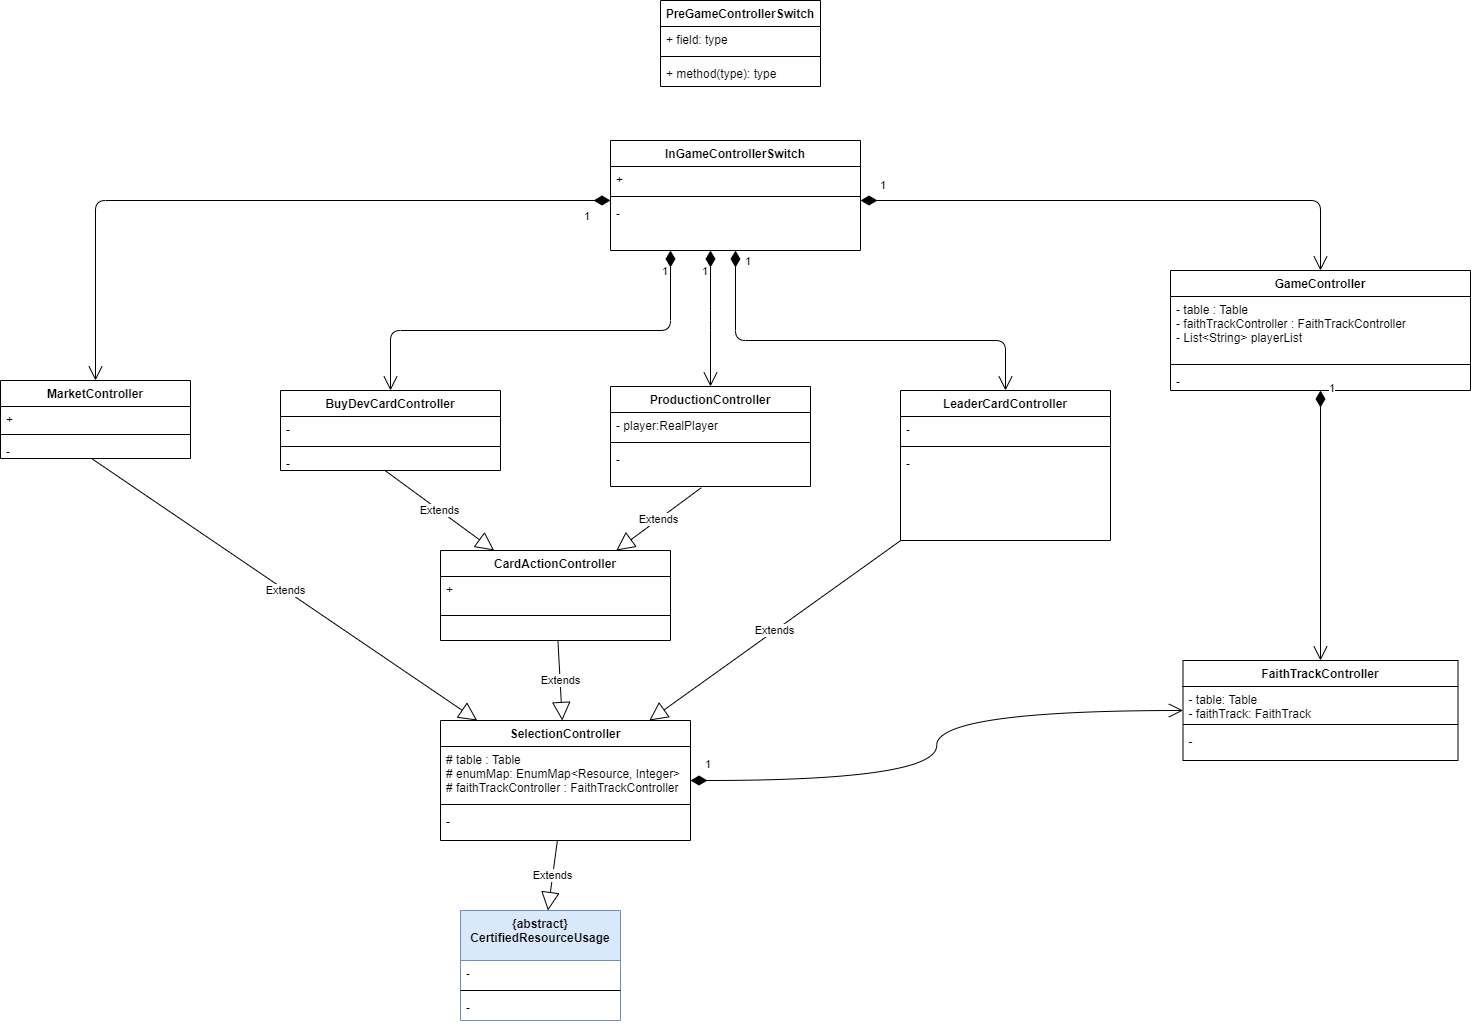

The diagram above was exported from draw.io. Its source (the exported page's mxGraphModel, read from the mxfile embedded in the PNG):
<mxGraphModel dx="2274" dy="1934" grid="1" gridSize="10" guides="1" tooltips="1" connect="1" arrows="1" fold="1" page="1" pageScale="1" pageWidth="827" pageHeight="1169" math="0" shadow="0">
  <root>
    <mxCell id="zbSWLF3rI8OGBCe4-I9q-0" />
    <mxCell id="zbSWLF3rI8OGBCe4-I9q-1" parent="zbSWLF3rI8OGBCe4-I9q-0" />
    <mxCell id="zbSWLF3rI8OGBCe4-I9q-2" value="GameController" style="swimlane;fontStyle=1;align=center;verticalAlign=top;childLayout=stackLayout;horizontal=1;startSize=26;horizontalStack=0;resizeParent=1;resizeParentMax=0;resizeLast=0;collapsible=1;marginBottom=0;" parent="zbSWLF3rI8OGBCe4-I9q-1" vertex="1">
      <mxGeometry x="360" y="-800" width="300" height="120" as="geometry" />
    </mxCell>
    <mxCell id="zbSWLF3rI8OGBCe4-I9q-3" value="- table : Table&#10;- faithTrackController : FaithTrackController&#10;- List&lt;String&gt; playerList" style="text;strokeColor=none;fillColor=none;align=left;verticalAlign=top;spacingLeft=4;spacingRight=4;overflow=hidden;rotatable=0;points=[[0,0.5],[1,0.5]];portConstraint=eastwest;" parent="zbSWLF3rI8OGBCe4-I9q-2" vertex="1">
      <mxGeometry y="26" width="300" height="64" as="geometry" />
    </mxCell>
    <mxCell id="zbSWLF3rI8OGBCe4-I9q-4" value="" style="line;strokeWidth=1;fillColor=none;align=left;verticalAlign=middle;spacingTop=-1;spacingLeft=3;spacingRight=3;rotatable=0;labelPosition=right;points=[];portConstraint=eastwest;" parent="zbSWLF3rI8OGBCe4-I9q-2" vertex="1">
      <mxGeometry y="90" width="300" height="8" as="geometry" />
    </mxCell>
    <mxCell id="zbSWLF3rI8OGBCe4-I9q-5" value="-" style="text;strokeColor=none;fillColor=none;align=left;verticalAlign=top;spacingLeft=4;spacingRight=4;overflow=hidden;rotatable=0;points=[[0,0.5],[1,0.5]];portConstraint=eastwest;" parent="zbSWLF3rI8OGBCe4-I9q-2" vertex="1">
      <mxGeometry y="98" width="300" height="22" as="geometry" />
    </mxCell>
    <mxCell id="zbSWLF3rI8OGBCe4-I9q-6" value="ProductionController" style="swimlane;fontStyle=1;align=center;verticalAlign=top;childLayout=stackLayout;horizontal=1;startSize=26;horizontalStack=0;resizeParent=1;resizeParentMax=0;resizeLast=0;collapsible=1;marginBottom=0;" parent="zbSWLF3rI8OGBCe4-I9q-1" vertex="1">
      <mxGeometry x="-200" y="-684" width="200" height="100" as="geometry" />
    </mxCell>
    <mxCell id="zbSWLF3rI8OGBCe4-I9q-7" value="- player:RealPlayer" style="text;strokeColor=none;fillColor=none;align=left;verticalAlign=top;spacingLeft=4;spacingRight=4;overflow=hidden;rotatable=0;points=[[0,0.5],[1,0.5]];portConstraint=eastwest;" parent="zbSWLF3rI8OGBCe4-I9q-6" vertex="1">
      <mxGeometry y="26" width="200" height="26" as="geometry" />
    </mxCell>
    <mxCell id="zbSWLF3rI8OGBCe4-I9q-8" value="" style="line;strokeWidth=1;fillColor=none;align=left;verticalAlign=middle;spacingTop=-1;spacingLeft=3;spacingRight=3;rotatable=0;labelPosition=right;points=[];portConstraint=eastwest;" parent="zbSWLF3rI8OGBCe4-I9q-6" vertex="1">
      <mxGeometry y="52" width="200" height="8" as="geometry" />
    </mxCell>
    <mxCell id="zbSWLF3rI8OGBCe4-I9q-9" value="-" style="text;strokeColor=none;fillColor=none;align=left;verticalAlign=top;spacingLeft=4;spacingRight=4;overflow=hidden;rotatable=0;points=[[0,0.5],[1,0.5]];portConstraint=eastwest;" parent="zbSWLF3rI8OGBCe4-I9q-6" vertex="1">
      <mxGeometry y="60" width="200" height="40" as="geometry" />
    </mxCell>
    <mxCell id="zbSWLF3rI8OGBCe4-I9q-10" value="BuyDevCardController" style="swimlane;fontStyle=1;align=center;verticalAlign=top;childLayout=stackLayout;horizontal=1;startSize=26;horizontalStack=0;resizeParent=1;resizeParentMax=0;resizeLast=0;collapsible=1;marginBottom=0;" parent="zbSWLF3rI8OGBCe4-I9q-1" vertex="1">
      <mxGeometry x="-530" y="-680" width="220" height="80" as="geometry" />
    </mxCell>
    <mxCell id="zbSWLF3rI8OGBCe4-I9q-11" value="-" style="text;strokeColor=none;fillColor=none;align=left;verticalAlign=top;spacingLeft=4;spacingRight=4;overflow=hidden;rotatable=0;points=[[0,0.5],[1,0.5]];portConstraint=eastwest;" parent="zbSWLF3rI8OGBCe4-I9q-10" vertex="1">
      <mxGeometry y="26" width="220" height="26" as="geometry" />
    </mxCell>
    <mxCell id="zbSWLF3rI8OGBCe4-I9q-12" value="" style="line;strokeWidth=1;fillColor=none;align=left;verticalAlign=middle;spacingTop=-1;spacingLeft=3;spacingRight=3;rotatable=0;labelPosition=right;points=[];portConstraint=eastwest;" parent="zbSWLF3rI8OGBCe4-I9q-10" vertex="1">
      <mxGeometry y="52" width="220" height="8" as="geometry" />
    </mxCell>
    <mxCell id="zbSWLF3rI8OGBCe4-I9q-13" value="-" style="text;strokeColor=none;fillColor=none;align=left;verticalAlign=top;spacingLeft=4;spacingRight=4;overflow=hidden;rotatable=0;points=[[0,0.5],[1,0.5]];portConstraint=eastwest;" parent="zbSWLF3rI8OGBCe4-I9q-10" vertex="1">
      <mxGeometry y="60" width="220" height="20" as="geometry" />
    </mxCell>
    <mxCell id="zbSWLF3rI8OGBCe4-I9q-14" value="FaithTrackController" style="swimlane;fontStyle=1;align=center;verticalAlign=top;childLayout=stackLayout;horizontal=1;startSize=26;horizontalStack=0;resizeParent=1;resizeParentMax=0;resizeLast=0;collapsible=1;marginBottom=0;" parent="zbSWLF3rI8OGBCe4-I9q-1" vertex="1">
      <mxGeometry x="372.5" y="-410" width="275" height="100" as="geometry" />
    </mxCell>
    <mxCell id="zbSWLF3rI8OGBCe4-I9q-15" value="- table: Table&#10;- faithTrack: FaithTrack" style="text;strokeColor=none;fillColor=none;align=left;verticalAlign=top;spacingLeft=4;spacingRight=4;overflow=hidden;rotatable=0;points=[[0,0.5],[1,0.5]];portConstraint=eastwest;" parent="zbSWLF3rI8OGBCe4-I9q-14" vertex="1">
      <mxGeometry y="26" width="275" height="34" as="geometry" />
    </mxCell>
    <mxCell id="zbSWLF3rI8OGBCe4-I9q-16" value="" style="line;strokeWidth=1;fillColor=none;align=left;verticalAlign=middle;spacingTop=-1;spacingLeft=3;spacingRight=3;rotatable=0;labelPosition=right;points=[];portConstraint=eastwest;" parent="zbSWLF3rI8OGBCe4-I9q-14" vertex="1">
      <mxGeometry y="60" width="275" height="8" as="geometry" />
    </mxCell>
    <mxCell id="zbSWLF3rI8OGBCe4-I9q-17" value="-" style="text;strokeColor=none;fillColor=none;align=left;verticalAlign=top;spacingLeft=4;spacingRight=4;overflow=hidden;rotatable=0;points=[[0,0.5],[1,0.5]];portConstraint=eastwest;" parent="zbSWLF3rI8OGBCe4-I9q-14" vertex="1">
      <mxGeometry y="68" width="275" height="32" as="geometry" />
    </mxCell>
    <mxCell id="zbSWLF3rI8OGBCe4-I9q-18" value="LeaderCardController" style="swimlane;fontStyle=1;align=center;verticalAlign=top;childLayout=stackLayout;horizontal=1;startSize=26;horizontalStack=0;resizeParent=1;resizeParentMax=0;resizeLast=0;collapsible=1;marginBottom=0;" parent="zbSWLF3rI8OGBCe4-I9q-1" vertex="1">
      <mxGeometry x="90" y="-680" width="210" height="150" as="geometry" />
    </mxCell>
    <mxCell id="zbSWLF3rI8OGBCe4-I9q-19" value="-" style="text;strokeColor=none;fillColor=none;align=left;verticalAlign=top;spacingLeft=4;spacingRight=4;overflow=hidden;rotatable=0;points=[[0,0.5],[1,0.5]];portConstraint=eastwest;" parent="zbSWLF3rI8OGBCe4-I9q-18" vertex="1">
      <mxGeometry y="26" width="210" height="26" as="geometry" />
    </mxCell>
    <mxCell id="zbSWLF3rI8OGBCe4-I9q-20" value="" style="line;strokeWidth=1;fillColor=none;align=left;verticalAlign=middle;spacingTop=-1;spacingLeft=3;spacingRight=3;rotatable=0;labelPosition=right;points=[];portConstraint=eastwest;" parent="zbSWLF3rI8OGBCe4-I9q-18" vertex="1">
      <mxGeometry y="52" width="210" height="8" as="geometry" />
    </mxCell>
    <mxCell id="zbSWLF3rI8OGBCe4-I9q-21" value="-" style="text;strokeColor=none;fillColor=none;align=left;verticalAlign=top;spacingLeft=4;spacingRight=4;overflow=hidden;rotatable=0;points=[[0,0.5],[1,0.5]];portConstraint=eastwest;" parent="zbSWLF3rI8OGBCe4-I9q-18" vertex="1">
      <mxGeometry y="60" width="210" height="90" as="geometry" />
    </mxCell>
    <mxCell id="zbSWLF3rI8OGBCe4-I9q-22" value="MarketController" style="swimlane;fontStyle=1;align=center;verticalAlign=top;childLayout=stackLayout;horizontal=1;startSize=26;horizontalStack=0;resizeParent=1;resizeParentMax=0;resizeLast=0;collapsible=1;marginBottom=0;" parent="zbSWLF3rI8OGBCe4-I9q-1" vertex="1">
      <mxGeometry x="-810" y="-690" width="190" height="78" as="geometry" />
    </mxCell>
    <mxCell id="zbSWLF3rI8OGBCe4-I9q-23" value="+" style="text;strokeColor=none;fillColor=none;align=left;verticalAlign=top;spacingLeft=4;spacingRight=4;overflow=hidden;rotatable=0;points=[[0,0.5],[1,0.5]];portConstraint=eastwest;" parent="zbSWLF3rI8OGBCe4-I9q-22" vertex="1">
      <mxGeometry y="26" width="190" height="24" as="geometry" />
    </mxCell>
    <mxCell id="zbSWLF3rI8OGBCe4-I9q-24" value="" style="line;strokeWidth=1;fillColor=none;align=left;verticalAlign=middle;spacingTop=-1;spacingLeft=3;spacingRight=3;rotatable=0;labelPosition=right;points=[];portConstraint=eastwest;" parent="zbSWLF3rI8OGBCe4-I9q-22" vertex="1">
      <mxGeometry y="50" width="190" height="8" as="geometry" />
    </mxCell>
    <mxCell id="zbSWLF3rI8OGBCe4-I9q-25" value="-" style="text;strokeColor=none;fillColor=none;align=left;verticalAlign=top;spacingLeft=4;spacingRight=4;overflow=hidden;rotatable=0;points=[[0,0.5],[1,0.5]];portConstraint=eastwest;" parent="zbSWLF3rI8OGBCe4-I9q-22" vertex="1">
      <mxGeometry y="58" width="190" height="20" as="geometry" />
    </mxCell>
    <mxCell id="zbSWLF3rI8OGBCe4-I9q-26" value="SelectionController" style="swimlane;fontStyle=1;align=center;verticalAlign=top;childLayout=stackLayout;horizontal=1;startSize=26;horizontalStack=0;resizeParent=1;resizeParentMax=0;resizeLast=0;collapsible=1;marginBottom=0;" parent="zbSWLF3rI8OGBCe4-I9q-1" vertex="1">
      <mxGeometry x="-370" y="-350" width="250" height="120" as="geometry" />
    </mxCell>
    <mxCell id="zbSWLF3rI8OGBCe4-I9q-27" value="# table : Table&#10;# enumMap: EnumMap&lt;Resource, Integer&gt;&#10;# faithTrackController : FaithTrackController" style="text;strokeColor=none;fillColor=none;align=left;verticalAlign=top;spacingLeft=4;spacingRight=4;overflow=hidden;rotatable=0;points=[[0,0.5],[1,0.5]];portConstraint=eastwest;" parent="zbSWLF3rI8OGBCe4-I9q-26" vertex="1">
      <mxGeometry y="26" width="250" height="54" as="geometry" />
    </mxCell>
    <mxCell id="zbSWLF3rI8OGBCe4-I9q-28" value="" style="line;strokeWidth=1;fillColor=none;align=left;verticalAlign=middle;spacingTop=-1;spacingLeft=3;spacingRight=3;rotatable=0;labelPosition=right;points=[];portConstraint=eastwest;" parent="zbSWLF3rI8OGBCe4-I9q-26" vertex="1">
      <mxGeometry y="80" width="250" height="8" as="geometry" />
    </mxCell>
    <mxCell id="zbSWLF3rI8OGBCe4-I9q-29" value="-" style="text;strokeColor=none;fillColor=none;align=left;verticalAlign=top;spacingLeft=4;spacingRight=4;overflow=hidden;rotatable=0;points=[[0,0.5],[1,0.5]];portConstraint=eastwest;" parent="zbSWLF3rI8OGBCe4-I9q-26" vertex="1">
      <mxGeometry y="88" width="250" height="32" as="geometry" />
    </mxCell>
    <mxCell id="zbSWLF3rI8OGBCe4-I9q-30" value="InGameControllerSwitch" style="swimlane;fontStyle=1;align=center;verticalAlign=top;childLayout=stackLayout;horizontal=1;startSize=26;horizontalStack=0;resizeParent=1;resizeParentMax=0;resizeLast=0;collapsible=1;marginBottom=0;" parent="zbSWLF3rI8OGBCe4-I9q-1" vertex="1">
      <mxGeometry x="-200" y="-930" width="250" height="110" as="geometry" />
    </mxCell>
    <mxCell id="zbSWLF3rI8OGBCe4-I9q-31" value="+" style="text;strokeColor=none;fillColor=none;align=left;verticalAlign=top;spacingLeft=4;spacingRight=4;overflow=hidden;rotatable=0;points=[[0,0.5],[1,0.5]];portConstraint=eastwest;" parent="zbSWLF3rI8OGBCe4-I9q-30" vertex="1">
      <mxGeometry y="26" width="250" height="26" as="geometry" />
    </mxCell>
    <mxCell id="zbSWLF3rI8OGBCe4-I9q-32" value="" style="line;strokeWidth=1;fillColor=none;align=left;verticalAlign=middle;spacingTop=-1;spacingLeft=3;spacingRight=3;rotatable=0;labelPosition=right;points=[];portConstraint=eastwest;" parent="zbSWLF3rI8OGBCe4-I9q-30" vertex="1">
      <mxGeometry y="52" width="250" height="8" as="geometry" />
    </mxCell>
    <mxCell id="zbSWLF3rI8OGBCe4-I9q-33" value="-" style="text;strokeColor=none;fillColor=none;align=left;verticalAlign=top;spacingLeft=4;spacingRight=4;overflow=hidden;rotatable=0;points=[[0,0.5],[1,0.5]];portConstraint=eastwest;" parent="zbSWLF3rI8OGBCe4-I9q-30" vertex="1">
      <mxGeometry y="60" width="250" height="50" as="geometry" />
    </mxCell>
    <mxCell id="zbSWLF3rI8OGBCe4-I9q-34" value="1" style="endArrow=open;html=1;endSize=12;startArrow=diamondThin;startSize=14;startFill=1;edgeStyle=orthogonalEdgeStyle;align=left;verticalAlign=bottom;entryX=0.5;entryY=0;entryDx=0;entryDy=0;" parent="zbSWLF3rI8OGBCe4-I9q-1" source="zbSWLF3rI8OGBCe4-I9q-30" target="zbSWLF3rI8OGBCe4-I9q-22" edge="1">
      <mxGeometry x="-0.9194" y="25" relative="1" as="geometry">
        <mxPoint x="-700" y="-280" as="sourcePoint" />
        <mxPoint x="-1270" y="10" as="targetPoint" />
        <Array as="points">
          <mxPoint x="-715" y="-870" />
        </Array>
        <mxPoint as="offset" />
      </mxGeometry>
    </mxCell>
    <mxCell id="zbSWLF3rI8OGBCe4-I9q-35" value="1" style="endArrow=open;html=1;endSize=12;startArrow=diamondThin;startSize=14;startFill=1;edgeStyle=orthogonalEdgeStyle;align=left;verticalAlign=bottom;entryX=0.5;entryY=0;entryDx=0;entryDy=0;" parent="zbSWLF3rI8OGBCe4-I9q-1" source="zbSWLF3rI8OGBCe4-I9q-30" target="zbSWLF3rI8OGBCe4-I9q-10" edge="1">
      <mxGeometry x="-0.8571" y="-10" relative="1" as="geometry">
        <mxPoint x="-290" y="110" as="sourcePoint" />
        <mxPoint x="-390" y="-620" as="targetPoint" />
        <mxPoint as="offset" />
        <Array as="points">
          <mxPoint x="-140" y="-740" />
          <mxPoint x="-420" y="-740" />
        </Array>
      </mxGeometry>
    </mxCell>
    <mxCell id="zbSWLF3rI8OGBCe4-I9q-36" value="1" style="endArrow=open;html=1;endSize=12;startArrow=diamondThin;startSize=14;startFill=1;edgeStyle=orthogonalEdgeStyle;align=left;verticalAlign=bottom;" parent="zbSWLF3rI8OGBCe4-I9q-1" source="zbSWLF3rI8OGBCe4-I9q-30" target="zbSWLF3rI8OGBCe4-I9q-6" edge="1">
      <mxGeometry x="-0.5588" y="-10" relative="1" as="geometry">
        <mxPoint x="-120" y="-740" as="sourcePoint" />
        <mxPoint x="-30" y="-30" as="targetPoint" />
        <Array as="points">
          <mxPoint x="-100" y="-750" />
          <mxPoint x="-100" y="-750" />
        </Array>
        <mxPoint as="offset" />
      </mxGeometry>
    </mxCell>
    <mxCell id="zbSWLF3rI8OGBCe4-I9q-37" value="1" style="endArrow=open;html=1;endSize=12;startArrow=diamondThin;startSize=14;startFill=1;edgeStyle=orthogonalEdgeStyle;align=left;verticalAlign=bottom;entryX=0.5;entryY=0;entryDx=0;entryDy=0;" parent="zbSWLF3rI8OGBCe4-I9q-1" source="zbSWLF3rI8OGBCe4-I9q-30" target="zbSWLF3rI8OGBCe4-I9q-18" edge="1">
      <mxGeometry x="-0.9029" y="8" relative="1" as="geometry">
        <mxPoint x="-20" y="-90" as="sourcePoint" />
        <mxPoint x="140" y="-90" as="targetPoint" />
        <mxPoint as="offset" />
        <Array as="points">
          <mxPoint x="-75" y="-730" />
          <mxPoint x="195" y="-730" />
        </Array>
      </mxGeometry>
    </mxCell>
    <mxCell id="zbSWLF3rI8OGBCe4-I9q-38" value="1" style="endArrow=open;html=1;endSize=12;startArrow=diamondThin;startSize=14;startFill=1;edgeStyle=orthogonalEdgeStyle;align=left;verticalAlign=bottom;" parent="zbSWLF3rI8OGBCe4-I9q-1" source="zbSWLF3rI8OGBCe4-I9q-30" target="zbSWLF3rI8OGBCe4-I9q-2" edge="1">
      <mxGeometry x="-0.9291" y="6" relative="1" as="geometry">
        <mxPoint x="90" y="-390" as="sourcePoint" />
        <mxPoint x="947" y="-385" as="targetPoint" />
        <mxPoint as="offset" />
        <Array as="points">
          <mxPoint x="510" y="-870" />
        </Array>
      </mxGeometry>
    </mxCell>
    <mxCell id="zbSWLF3rI8OGBCe4-I9q-39" value="Extends" style="endArrow=block;endSize=16;endFill=0;html=1;exitX=0.478;exitY=1.024;exitDx=0;exitDy=0;exitPerimeter=0;" parent="zbSWLF3rI8OGBCe4-I9q-1" source="zbSWLF3rI8OGBCe4-I9q-13" target="zbSWLF3rI8OGBCe4-I9q-42" edge="1">
      <mxGeometry width="160" relative="1" as="geometry">
        <mxPoint x="-500" y="170" as="sourcePoint" />
        <mxPoint x="-340" y="170" as="targetPoint" />
      </mxGeometry>
    </mxCell>
    <mxCell id="zbSWLF3rI8OGBCe4-I9q-40" value="Extends" style="endArrow=block;endSize=16;endFill=0;html=1;exitX=0.483;exitY=1.024;exitDx=0;exitDy=0;exitPerimeter=0;" parent="zbSWLF3rI8OGBCe4-I9q-1" source="zbSWLF3rI8OGBCe4-I9q-25" target="zbSWLF3rI8OGBCe4-I9q-26" edge="1">
      <mxGeometry width="160" relative="1" as="geometry">
        <mxPoint x="-620" y="610" as="sourcePoint" />
        <mxPoint x="-460" y="610" as="targetPoint" />
      </mxGeometry>
    </mxCell>
    <mxCell id="zbSWLF3rI8OGBCe4-I9q-41" value="Extends" style="endArrow=block;endSize=16;endFill=0;html=1;exitX=0.454;exitY=1.03;exitDx=0;exitDy=0;exitPerimeter=0;" parent="zbSWLF3rI8OGBCe4-I9q-1" source="zbSWLF3rI8OGBCe4-I9q-9" target="zbSWLF3rI8OGBCe4-I9q-42" edge="1">
      <mxGeometry width="160" relative="1" as="geometry">
        <mxPoint x="-500" y="170" as="sourcePoint" />
        <mxPoint x="-340" y="170" as="targetPoint" />
      </mxGeometry>
    </mxCell>
    <mxCell id="zbSWLF3rI8OGBCe4-I9q-42" value="CardActionController" style="swimlane;fontStyle=1;align=center;verticalAlign=top;childLayout=stackLayout;horizontal=1;startSize=26;horizontalStack=0;resizeParent=1;resizeParentMax=0;resizeLast=0;collapsible=1;marginBottom=0;" parent="zbSWLF3rI8OGBCe4-I9q-1" vertex="1">
      <mxGeometry x="-370" y="-520" width="230" height="90" as="geometry" />
    </mxCell>
    <mxCell id="zbSWLF3rI8OGBCe4-I9q-43" value="+" style="text;strokeColor=none;fillColor=none;align=left;verticalAlign=top;spacingLeft=4;spacingRight=4;overflow=hidden;rotatable=0;points=[[0,0.5],[1,0.5]];portConstraint=eastwest;" parent="zbSWLF3rI8OGBCe4-I9q-42" vertex="1">
      <mxGeometry y="26" width="230" height="14" as="geometry" />
    </mxCell>
    <mxCell id="zbSWLF3rI8OGBCe4-I9q-44" value="" style="line;strokeWidth=1;fillColor=none;align=left;verticalAlign=middle;spacingTop=-1;spacingLeft=3;spacingRight=3;rotatable=0;labelPosition=right;points=[];portConstraint=eastwest;" parent="zbSWLF3rI8OGBCe4-I9q-42" vertex="1">
      <mxGeometry y="40" width="230" height="50" as="geometry" />
    </mxCell>
    <mxCell id="zbSWLF3rI8OGBCe4-I9q-46" value="Extends" style="endArrow=block;endSize=16;endFill=0;html=1;" parent="zbSWLF3rI8OGBCe4-I9q-1" source="zbSWLF3rI8OGBCe4-I9q-42" edge="1" target="zbSWLF3rI8OGBCe4-I9q-26">
      <mxGeometry width="160" relative="1" as="geometry">
        <mxPoint x="-480.8800000000001" y="792.1599999999999" as="sourcePoint" />
        <mxPoint x="-481" y="1210" as="targetPoint" />
      </mxGeometry>
    </mxCell>
    <mxCell id="zbSWLF3rI8OGBCe4-I9q-47" value="1" style="endArrow=open;html=1;endSize=12;startArrow=diamondThin;startSize=14;startFill=1;edgeStyle=orthogonalEdgeStyle;align=left;verticalAlign=bottom;" parent="zbSWLF3rI8OGBCe4-I9q-1" source="zbSWLF3rI8OGBCe4-I9q-2" target="zbSWLF3rI8OGBCe4-I9q-14" edge="1">
      <mxGeometry x="-0.9547" y="7" relative="1" as="geometry">
        <mxPoint x="-600" y="690" as="sourcePoint" />
        <mxPoint x="-760" y="650" as="targetPoint" />
        <Array as="points" />
        <mxPoint as="offset" />
      </mxGeometry>
    </mxCell>
    <mxCell id="bNz_1vVcMEXk0PrTxUFO-0" value="Extends" style="endArrow=block;endSize=16;endFill=0;html=1;" parent="zbSWLF3rI8OGBCe4-I9q-1" source="zbSWLF3rI8OGBCe4-I9q-18" target="zbSWLF3rI8OGBCe4-I9q-26" edge="1">
      <mxGeometry width="160" relative="1" as="geometry">
        <mxPoint x="-90" y="600" as="sourcePoint" />
        <mxPoint x="70" y="600" as="targetPoint" />
      </mxGeometry>
    </mxCell>
    <mxCell id="77JtYM2ROKRl3K3xl_kM-0" value="1" style="endArrow=open;html=1;endSize=12;startArrow=diamondThin;startSize=14;startFill=1;edgeStyle=orthogonalEdgeStyle;align=left;verticalAlign=bottom;curved=1;" parent="zbSWLF3rI8OGBCe4-I9q-1" source="zbSWLF3rI8OGBCe4-I9q-26" target="zbSWLF3rI8OGBCe4-I9q-14" edge="1">
      <mxGeometry x="-0.9547" y="7" relative="1" as="geometry">
        <mxPoint x="-10" y="1100" as="sourcePoint" />
        <mxPoint x="1050" y="440" as="targetPoint" />
        <mxPoint as="offset" />
      </mxGeometry>
    </mxCell>
    <mxCell id="77JtYM2ROKRl3K3xl_kM-6" value="PreGameControllerSwitch" style="swimlane;fontStyle=1;align=center;verticalAlign=top;childLayout=stackLayout;horizontal=1;startSize=26;horizontalStack=0;resizeParent=1;resizeParentMax=0;resizeLast=0;collapsible=1;marginBottom=0;" parent="zbSWLF3rI8OGBCe4-I9q-1" vertex="1">
      <mxGeometry x="-150" y="-1070" width="160" height="86" as="geometry" />
    </mxCell>
    <mxCell id="77JtYM2ROKRl3K3xl_kM-7" value="+ field: type" style="text;strokeColor=none;fillColor=none;align=left;verticalAlign=top;spacingLeft=4;spacingRight=4;overflow=hidden;rotatable=0;points=[[0,0.5],[1,0.5]];portConstraint=eastwest;" parent="77JtYM2ROKRl3K3xl_kM-6" vertex="1">
      <mxGeometry y="26" width="160" height="26" as="geometry" />
    </mxCell>
    <mxCell id="77JtYM2ROKRl3K3xl_kM-8" value="" style="line;strokeWidth=1;fillColor=none;align=left;verticalAlign=middle;spacingTop=-1;spacingLeft=3;spacingRight=3;rotatable=0;labelPosition=right;points=[];portConstraint=eastwest;" parent="77JtYM2ROKRl3K3xl_kM-6" vertex="1">
      <mxGeometry y="52" width="160" height="8" as="geometry" />
    </mxCell>
    <mxCell id="77JtYM2ROKRl3K3xl_kM-9" value="+ method(type): type" style="text;strokeColor=none;fillColor=none;align=left;verticalAlign=top;spacingLeft=4;spacingRight=4;overflow=hidden;rotatable=0;points=[[0,0.5],[1,0.5]];portConstraint=eastwest;" parent="77JtYM2ROKRl3K3xl_kM-6" vertex="1">
      <mxGeometry y="60" width="160" height="26" as="geometry" />
    </mxCell>
    <mxCell id="_UUklqmcoRRLpQ0H7feR-0" value="{abstract}&#10;CertifiedResourceUsage" style="swimlane;fontStyle=1;align=center;verticalAlign=top;childLayout=stackLayout;horizontal=1;startSize=50;horizontalStack=0;resizeParent=1;resizeParentMax=0;resizeLast=0;collapsible=1;marginBottom=0;fillColor=#dae8fc;strokeColor=#6c8ebf;" parent="zbSWLF3rI8OGBCe4-I9q-1" vertex="1">
      <mxGeometry x="-350" y="-160" width="160" height="110" as="geometry" />
    </mxCell>
    <mxCell id="_UUklqmcoRRLpQ0H7feR-1" value="-" style="text;strokeColor=none;fillColor=none;align=left;verticalAlign=top;spacingLeft=4;spacingRight=4;overflow=hidden;rotatable=0;points=[[0,0.5],[1,0.5]];portConstraint=eastwest;" parent="_UUklqmcoRRLpQ0H7feR-0" vertex="1">
      <mxGeometry y="50" width="160" height="26" as="geometry" />
    </mxCell>
    <mxCell id="_UUklqmcoRRLpQ0H7feR-2" value="" style="line;strokeWidth=1;fillColor=none;align=left;verticalAlign=middle;spacingTop=-1;spacingLeft=3;spacingRight=3;rotatable=0;labelPosition=right;points=[];portConstraint=eastwest;" parent="_UUklqmcoRRLpQ0H7feR-0" vertex="1">
      <mxGeometry y="76" width="160" height="8" as="geometry" />
    </mxCell>
    <mxCell id="_UUklqmcoRRLpQ0H7feR-3" value="-" style="text;strokeColor=none;fillColor=none;align=left;verticalAlign=top;spacingLeft=4;spacingRight=4;overflow=hidden;rotatable=0;points=[[0,0.5],[1,0.5]];portConstraint=eastwest;" parent="_UUklqmcoRRLpQ0H7feR-0" vertex="1">
      <mxGeometry y="84" width="160" height="26" as="geometry" />
    </mxCell>
    <mxCell id="_UUklqmcoRRLpQ0H7feR-4" value="Extends" style="endArrow=block;endSize=16;endFill=0;html=1;" parent="zbSWLF3rI8OGBCe4-I9q-1" source="zbSWLF3rI8OGBCe4-I9q-26" target="_UUklqmcoRRLpQ0H7feR-0" edge="1">
      <mxGeometry width="160" relative="1" as="geometry">
        <mxPoint x="-470.8799999999992" y="802.1599999999999" as="sourcePoint" />
        <mxPoint x="-471" y="1220" as="targetPoint" />
      </mxGeometry>
    </mxCell>
  </root>
</mxGraphModel>